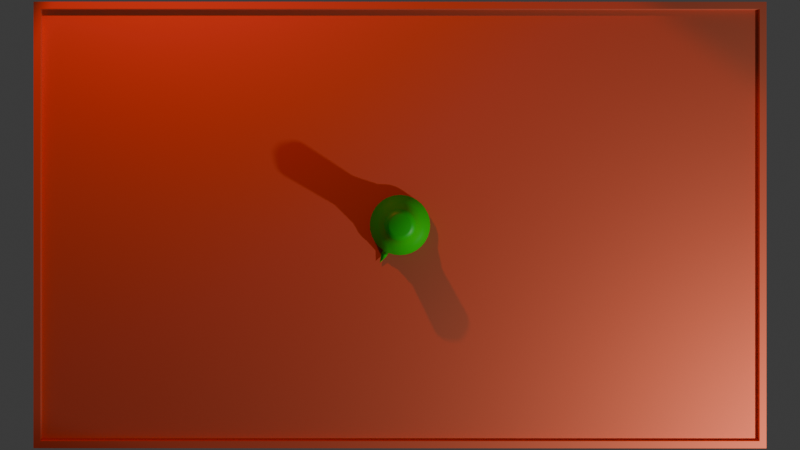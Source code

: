 # Source: AetherOneGo.blend  (saved by Blender 4.4.32; exported with 4.5.12 LTS)
import bpy
from mathutils import Matrix  # noqa: F401  (used for matrix-valued properties, if any)

bpy.ops.wm.read_factory_settings(use_empty=True)
scene = bpy.context.scene
scene.name = 'Scene'

# ---- collections
col_collection = bpy.data.collections.new('Collection'); scene.collection.children.link(col_collection)

# ---- materials (node trees are filled in below, after node groups)
mat_material = bpy.data.materials.new('Material')
mat_material.alpha_threshold = 0.0
mat_material.roughness = 0.5
mat_material.line_color = (0.0, 0.0, 0.0, 1.0)
mat_material_001 = bpy.data.materials.new('Material.001')

# ---- material node trees
mat_material.use_nodes = True; mat_material.node_tree.nodes.clear()
_N = mat_material.node_tree.nodes; _L = mat_material.node_tree.links
n0 = _N.new('ShaderNodeOutputMaterial'); n0.name = 'Material Output'; n0.location = (300, 300)
n1 = _N.new('ShaderNodeBsdfPrincipled'); n1.name = 'Principled BSDF'; n1.location = (10, 300)
n1.inputs[0].default_value = (0.7792, 0.16, 0.08062, 1.0)
n1.inputs[2].default_value = 1.0
n1.inputs[3].default_value = 1.45
_L.new(n1.outputs[0], n0.inputs[0])
n0.is_active_output = True
mat_material_001.use_nodes = True; mat_material_001.node_tree.nodes.clear()
_N = mat_material_001.node_tree.nodes; _L = mat_material_001.node_tree.links
n0 = _N.new('ShaderNodeBsdfPrincipled'); n0.name = 'Principled BSDF'; n0.location = (10, 300)
n0.inputs[0].default_value = (0.0, 0.8002, 0.004634, 1.0)
n1 = _N.new('ShaderNodeOutputMaterial'); n1.name = 'Material Output'; n1.location = (300, 300)
_L.new(n0.outputs[0], n1.inputs[0])
n1.is_active_output = True

# ---- world
world_world = bpy.data.worlds.new('World'); scene.world = world_world
world_world.use_nodes = True; world_world.node_tree.nodes.clear()
_N = world_world.node_tree.nodes; _L = world_world.node_tree.links
n0 = _N.new('ShaderNodeOutputWorld'); n0.name = 'World Output'; n0.location = (300, 300)
n1 = _N.new('ShaderNodeBackground'); n1.name = 'Background'; n1.location = (10, 300)
n1.inputs[0].default_value = (0.05088, 0.05088, 0.05088, 1.0)
_L.new(n1.outputs[0], n0.inputs[0])
n0.is_active_output = True
world_world.color = (0.05088, 0.05088, 0.05088)
world_world.sun_shadow_jitter_overblur = 0.0

# ---- cameras
cam_camera = bpy.data.cameras.new('Camera')
cam_camera.clip_end = 100.0
cam_camera.ortho_scale = 7.314

# ---- lights
light_light = bpy.data.lights.new('Light', 'SPOT')
light_light.energy = 1000.0
light_light.shadow_soft_size = 0.1
light_light.spot_size = 1.309
light_light_001 = bpy.data.lights.new('Light.001', 'SPOT')
light_light_001.color = (1.0, 0.09463, 0.0155)
light_light_001.energy = 1000.0
light_light_001.shadow_soft_size = 0.1
light_light_001.spot_size = 1.309

# ---- meshes
me_cube = bpy.data.meshes.new('Cube')
me_cube.from_pydata([(1.0, 1.0, 1.0), (1.0, 1.0, -1.0), (1.0, -1.0, 1.0), (1.0, -1.0, -1.0), (-1.0, 1.0, 1.0), (-1.0, 1.0, -1.0), (-1.0, -1.0, 1.0), (-1.0, -1.0, -1.0), (-1.0, 0.9813, -1.0), (-1.0, -0.9813, -1.0), (1.0, 0.9813, 1.0), (1.0, -0.9813, 1.0), (-1.0, -0.9813, 1.0), (-1.0, 0.9813, 1.0), (1.0, -0.9813, -1.0), (1.0, 0.9813, -1.0), (0.9678, 1.0, -1.0), (-0.9678, 1.0, -1.0), (0.9678, -1.0, 1.0), (-0.9678, -1.0, 1.0), (-0.9678, -1.0, -1.0), (0.9678, -1.0, -1.0), (-0.9678, 1.0, 1.0), (0.9678, 1.0, 1.0), (0.9678, 0.9813, -1.0), (-0.9678, 0.9813, -1.0), (0.9678, -0.9813, -1.0), (-0.9678, -0.9813, -1.0), (-0.9678, 0.9813, 1.0), (0.9678, 0.9813, 1.0), (-0.9678, -0.9813, 1.0), (0.9678, -0.9813, 1.0), (-0.9678, 0.9813, 0.6935), (0.9678, 0.9813, 0.6935), (-0.9678, -0.9813, 0.6935), (0.9678, -0.9813, 0.6935)], [], [(30, 12, 6, 19), (20, 19, 6, 7), (8, 13, 4, 5), (26, 14, 3, 21), (14, 11, 2, 3), (16, 23, 0, 1), (1, 0, 10, 15), (15, 10, 11, 14), (16, 1, 15, 24), (24, 15, 14, 26), (7, 6, 12, 9), (9, 12, 13, 8), (22, 4, 13, 28), (28, 13, 12, 30), (10, 29, 31, 11), (28, 30, 34, 32), (0, 23, 29, 10), (23, 22, 28, 29), (8, 25, 27, 9), (25, 24, 26, 27), (5, 17, 25, 8), (17, 16, 24, 25), (5, 4, 22, 17), (17, 22, 23, 16), (9, 27, 20, 7), (27, 26, 21, 20), (3, 2, 18, 21), (21, 18, 19, 20), (11, 31, 18, 2), (31, 30, 19, 18), (33, 32, 34, 35), (30, 31, 35, 34), (29, 28, 32, 33), (31, 29, 33, 35)])
_uv = me_cube.uv_layers.new(name='UVMap')
_uv.uv.foreach_set('vector', [0.871, 0.7477, 0.875, 0.7477, 0.875, 0.75, 0.871, 0.75, 0.375, 0.996, 0.625, 0.996, 0.625, 1.0, 0.375, 1.0, 0.375, 0.2477, 0.625, 0.2477, 0.625, 0.25, 0.375, 0.25, 0.371, 0.7477, 0.375, 0.7477, 0.375, 0.75, 0.371, 0.75, 0.375, 0.7477, 0.625, 0.7477, 0.625, 0.75, 0.375, 0.75, 0.375, 0.496, 0.625, 0.496, 0.625, 0.5, 0.375, 0.5, 0.375, 0.5, 0.625, 0.5, 0.625, 0.5023, 0.375, 0.5023, 0.375, 0.5023, 0.625, 0.5023, 0.625, 0.7477, 0.375, 0.7477, 0.371, 0.5, 0.375, 0.5, 0.375, 0.5023, 0.371, 0.5023, 0.371, 0.5023, 0.375, 0.5023, 0.375, 0.7477, 0.371, 0.7477, 0.375, 0.0, 0.625, 0.0, 0.625, 0.002341, 0.375, 0.002341, 0.375, 0.002341, 0.625, 0.002341, 0.625, 0.2477, 0.375, 0.2477, 0.871, 0.5, 0.875, 0.5, 0.875, 0.5023, 0.871, 0.5023, 0.871, 0.5023, 0.875, 0.5023, 0.875, 0.7477, 0.871, 0.7477, 0.625, 0.5023, 0.629, 0.5023, 0.629, 0.7477, 0.625, 0.7477, 0.871, 0.5023, 0.871, 0.7477, 0.871, 0.7477, 0.871, 0.5023, 0.625, 0.5, 0.629, 0.5, 0.629, 0.5023, 0.625, 0.5023, 0.629, 0.5, 0.871, 0.5, 0.871, 0.5023, 0.629, 0.5023, 0.125, 0.5023, 0.129, 0.5023, 0.129, 0.7477, 0.125, 0.7477, 0.129, 0.5023, 0.371, 0.5023, 0.371, 0.7477, 0.129, 0.7477, 0.125, 0.5, 0.129, 0.5, 0.129, 0.5023, 0.125, 0.5023, 0.129, 0.5, 0.371, 0.5, 0.371, 0.5023, 0.129, 0.5023, 0.375, 0.25, 0.625, 0.25, 0.625, 0.254, 0.375, 0.254, 0.375, 0.254, 0.625, 0.254, 0.625, 0.496, 0.375, 0.496, 0.125, 0.7477, 0.129, 0.7477, 0.129, 0.75, 0.125, 0.75, 0.129, 0.7477, 0.371, 0.7477, 0.371, 0.75, 0.129, 0.75, 0.375, 0.75, 0.625, 0.75, 0.625, 0.754, 0.375, 0.754, 0.375, 0.754, 0.625, 0.754, 0.625, 0.996, 0.375, 0.996, 0.625, 0.7477, 0.629, 0.7477, 0.629, 0.75, 0.625, 0.75, 0.629, 0.7477, 0.871, 0.7477, 0.871, 0.75, 0.629, 0.75, 0.629, 0.5023, 0.871, 0.5023, 0.871, 0.7477, 0.629, 0.7477, 0.871, 0.7477, 0.629, 0.7477, 0.629, 0.7477, 0.871, 0.7477, 0.629, 0.5023, 0.871, 0.5023, 0.871, 0.5023, 0.629, 0.5023, 0.629, 0.7477, 0.629, 0.5023, 0.629, 0.5023, 0.629, 0.7477])
me_cube.materials.append(mat_material)
me_cube.use_mirror_vertex_groups = False
me_cube.update()
me_cylinder = bpy.data.meshes.new('Cylinder')
me_cylinder.from_pydata([(0.0, 1.0, -1.0), (2.788e-09, 0.7697, -0.5947), (0.1951, 0.9808, -1.0), (0.1502, 0.7549, -0.5947), (0.3827, 0.9239, -1.0), (0.2946, 0.7111, -0.5947), (0.5556, 0.8315, -1.0), (0.4276, 0.64, -0.5947), (0.7071, 0.7071, -1.0), (0.5443, 0.5443, -0.5947), (0.8315, 0.5556, -1.0), (0.64, 0.4276, -0.5947), (0.9239, 0.3827, -1.0), (0.7111, 0.2946, -0.5947), (0.9808, 0.1951, -1.0), (0.7549, 0.1502, -0.5947), (1.0, 0.0, -1.0), (0.7697, 3.431e-09, -0.5947), (0.9808, -0.1951, -1.0), (0.7549, -0.1502, -0.5947), (0.9239, -0.3827, -1.0), (0.7111, -0.2946, -0.5947), (0.8315, -0.5556, -1.0), (0.64, -0.4276, -0.5947), (0.7071, -0.7071, -1.0), (0.5443, -0.5443, -0.5947), (0.5556, -0.8315, -1.0), (0.4276, -0.64, -0.5947), (0.3827, -0.9239, -1.0), (0.2946, -0.7111, -0.5947), (0.1951, -0.9808, -1.0), (0.1502, -0.7549, -0.5947), (0.0, -1.0, -1.0), (2.788e-09, -0.7697, -0.5947), (-0.1951, -0.9808, -1.0), (-0.1502, -0.7549, -0.5947), (-0.3827, -0.9239, -1.0), (-0.2946, -0.7111, -0.5947), (-0.5556, -0.8315, -1.0), (-0.4276, -0.64, -0.5947), (-0.7071, -0.7071, -1.0), (-0.5443, -0.5443, -0.5947), (-0.8315, -0.5556, -1.0), (-0.64, -0.4276, -0.5947), (-0.9239, -0.3827, -1.0), (-0.7111, -0.2946, -0.5947), (-0.9808, -0.1951, -1.0), (-0.7549, -0.1502, -0.5947), (-1.0, 0.0, -1.0), (-0.7697, 3.431e-09, -0.5947), (-0.9808, 0.1951, -1.0), (-0.7549, 0.1502, -0.5947), (-0.9239, 0.3827, -1.0), (-0.7111, 0.2946, -0.5947), (-0.8315, 0.5556, -1.0), (-0.64, 0.4276, -0.5947), (-0.7071, 0.7071, -1.0), (-0.5443, 0.5443, -0.5947), (-0.5556, 0.8315, -1.0), (-0.4276, 0.64, -0.5947), (-0.3827, 0.9239, -1.0), (-0.2946, 0.7111, -0.5947), (-0.1951, 0.9808, -1.0), (-0.1502, 0.7549, -0.5947), (0.0, 1.0, -0.7839), (0.1951, 0.9808, -0.7839), (0.3827, 0.9239, -0.7839), (0.5556, 0.8315, -0.7839), (0.7071, 0.7071, -0.7839), (0.8315, 0.5556, -0.7839), (0.9239, 0.3827, -0.7839), (0.9808, 0.1951, -0.7839), (1.0, 0.0, -0.7839), (0.9808, -0.1951, -0.7839), (0.9239, -0.3827, -0.7839), (0.8315, -0.5556, -0.7839), (0.7071, -0.7071, -0.7839), (0.5556, -0.8315, -0.7839), (0.3827, -0.9239, -0.7839), (0.1951, -0.9808, -0.7839), (0.0, -1.0, -0.7839), (-0.1951, -0.9808, -0.7839), (-0.3827, -0.9239, -0.7839), (-0.5556, -0.8315, -0.7839), (-0.7071, -0.7071, -0.7839), (-0.8315, -0.5556, -0.7839), (-0.9239, -0.3827, -0.7839), (-0.9808, -0.1951, -0.7839), (-1.0, 0.0, -0.7839), (-0.9808, 0.1951, -0.7839), (-0.9239, 0.3827, -0.7839), (-0.8315, 0.5556, -0.7839), (-0.7071, 0.7071, -0.7839), (-0.5556, 0.8315, -0.7839), (-0.3827, 0.9239, -0.7839), (-0.1951, 0.9808, -0.7839), (0.09927, 0.499, -0.1687), (-5.344e-09, 0.5088, -0.1687), (0.1947, 0.4701, -0.1687), (0.2827, 0.4231, -0.1687), (0.3598, 0.3598, -0.1687), (0.4231, 0.2827, -0.1687), (0.4701, 0.1947, -0.1687), (0.499, 0.09927, -0.1687), (0.5088, 3.531e-09, -0.1687), (0.499, -0.09927, -0.1687), (0.4701, -0.1947, -0.1687), (0.4231, -0.2827, -0.1687), (0.3598, -0.3598, -0.1687), (0.2827, -0.4231, -0.1687), (0.1947, -0.4701, -0.1687), (0.09927, -0.499, -0.1687), (-5.344e-09, -0.5088, -0.1687), (-0.09927, -0.499, -0.1687), (-0.1947, -0.4701, -0.1687), (-0.2827, -0.4231, -0.1687), (-0.3598, -0.3598, -0.1687), (-0.4231, -0.2827, -0.1687), (-0.4701, -0.1947, -0.1687), (-0.499, -0.09927, -0.1687), (-0.5088, 3.531e-09, -0.1687), (-0.499, 0.09927, -0.1687), (-0.4701, 0.1947, -0.1687), (-0.4231, 0.2827, -0.1687), (-0.3598, 0.3598, -0.1687), (-0.2827, 0.4231, -0.1687), (-0.1947, 0.4701, -0.1687), (-0.09927, 0.499, -0.1687), (0.09927, 0.499, 0.5155), (2.54e-09, 0.5088, 0.5155), (0.1947, 0.4701, 0.5155), (0.2827, 0.4231, 0.5155), (0.3598, 0.3598, 0.5155), (0.4231, 0.2827, 0.5155), (0.4701, 0.1947, 0.5155), (0.499, 0.09927, 0.5155), (0.5088, 3.531e-09, 0.5155), (0.499, -0.09927, 0.5155), (0.4701, -0.1947, 0.5155), (0.4231, -0.2827, 0.5155), (0.3598, -0.3598, 0.5155), (0.2827, -0.4231, 0.5155), (0.1947, -0.4701, 0.5155), (0.09927, -0.499, 0.5155), (2.54e-09, -0.5088, 0.5155), (-0.09927, -0.499, 0.5155), (-0.1947, -0.4701, 0.5155), (-0.2827, -0.4231, 0.5155), (-0.3598, -0.3598, 0.5155), (-0.4231, -0.2827, 0.5155), (-0.4701, -0.1947, 0.5155), (-0.499, -0.09927, 0.5155), (-0.5088, 3.531e-09, 0.5155), (-0.499, 0.09927, 0.5155), (-0.4701, 0.1947, 0.5155), (-0.4231, 0.2827, 0.5155), (-0.3598, 0.3598, 0.5155), (-0.2827, 0.4231, 0.5155), (-0.1947, 0.4701, 0.5155), (-0.09927, 0.499, 0.5155), (0.06621, 0.3328, 0.6015), (2.601e-09, 0.3394, 0.6015), (0.1299, 0.3135, 0.6015), (0.1885, 0.2822, 0.6015), (0.24, 0.24, 0.6015), (0.2822, 0.1885, 0.6015), (0.3135, 0.1299, 0.6015), (0.3328, 0.06621, 0.6015), (0.3394, 2.045e-09, 0.6015), (0.3328, -0.06621, 0.6015), (0.3135, -0.1299, 0.6015), (0.2822, -0.1885, 0.6015), (0.24, -0.24, 0.6015), (0.1885, -0.2822, 0.6015), (0.1299, -0.3135, 0.6015), (0.06621, -0.3328, 0.6015), (2.601e-09, -0.3394, 0.6015), (-0.06621, -0.3328, 0.6015), (-0.1299, -0.3135, 0.6015), (-0.1885, -0.2822, 0.6015), (-0.24, -0.24, 0.6015), (-0.2822, -0.1885, 0.6015), (-0.3135, -0.1299, 0.6015), (-0.3328, -0.06621, 0.6015), (-0.3394, 2.045e-09, 0.6015), (-0.3328, 0.06621, 0.6015), (-0.3135, 0.1299, 0.6015), (-0.2822, 0.1885, 0.6015), (-0.24, 0.24, 0.6015), (-0.1885, 0.2822, 0.6015), (-0.1299, 0.3135, 0.6015), (-0.06621, 0.3328, 0.6015), (1.047, -0.4487, -0.9623), (1.047, -0.4487, -1.0), (0.9549, -0.6215, -1.0), (0.9549, -0.6215, -0.9623), (1.268, -0.6775, -0.9944), (0.1951, 0.9808, -0.8079), (0.3827, 0.9239, -0.8079), (0.5556, 0.8315, -0.8079), (0.7071, 0.7071, -0.8079), (0.8315, 0.5556, -0.8079), (0.9239, 0.3827, -0.8079), (0.9808, 0.1951, -0.8079), (1.0, 0.0, -0.8079), (0.9808, -0.1951, -0.8079), (0.9239, -0.3827, -0.8079), (0.8315, -0.5556, -0.8079), (0.7071, -0.7071, -0.8079), (0.5556, -0.8315, -0.8079), (0.3827, -0.9239, -0.8079), (0.1951, -0.9808, -0.8079), (0.0, -1.0, -0.8079), (-0.1951, -0.9808, -0.8079), (-0.3827, -0.9239, -0.8079), (-0.5556, -0.8315, -0.8079), (-0.7071, -0.7071, -0.8079), (-0.8315, -0.5556, -0.8079), (-0.9239, -0.3827, -0.8079), (-0.9808, -0.1951, -0.8079), (-1.0, 0.0, -0.8079), (-0.9808, 0.1951, -0.8079), (-0.9239, 0.3827, -0.8079), (-0.8315, 0.5556, -0.8079), (-0.7071, 0.7071, -0.8079), (-0.5556, 0.8315, -0.8079), (-0.3827, 0.9239, -0.8079), (-0.1951, 0.9808, -0.8079), (0.0, 1.0, -0.8079), (1.047, -0.4487, -0.9665), (0.9549, -0.6215, -0.9665), (0.1951, 0.9808, -0.968), (0.3827, 0.9239, -0.968), (0.5556, 0.8315, -0.968), (0.7071, 0.7071, -0.968), (0.8315, 0.5556, -0.968), (0.9239, 0.3827, -0.968), (0.9808, 0.1951, -0.968), (1.0, 0.0, -0.968), (0.9808, -0.1951, -0.968), (0.9239, -0.3827, -0.968), (0.8315, -0.5556, -0.968), (0.7071, -0.7071, -0.968), (0.5556, -0.8315, -0.968), (0.3827, -0.9239, -0.968), (0.1951, -0.9808, -0.968), (0.0, -1.0, -0.968), (-0.1951, -0.9808, -0.968), (-0.3827, -0.9239, -0.968), (-0.5556, -0.8315, -0.968), (-0.7071, -0.7071, -0.968), (-0.8315, -0.5556, -0.968), (-0.9239, -0.3827, -0.968), (-0.9808, -0.1951, -0.968), (-1.0, 0.0, -0.968), (-0.9808, 0.1951, -0.968), (-0.9239, 0.3827, -0.968), (-0.8315, 0.5556, -0.968), (-0.7071, 0.7071, -0.968), (-0.5556, 0.8315, -0.968), (-0.3827, 0.9239, -0.968), (-0.1951, 0.9808, -0.968), (1.047, -0.4487, -0.9944), (0.9549, -0.6215, -0.9944), (1.231, -0.6394, -0.989), (1.215, -0.6682, -0.989), (0.0, 1.0, -0.968), (0.3658, -0.07276, 0.5845), (0.3446, -0.1427, 0.5845), (-0.3658, -0.07276, 0.5845), (-0.373, 2.339e-09, 0.5845), (0.3101, -0.2072, 0.5845), (-0.3658, 0.07276, 0.5845), (0.2637, -0.2637, 0.5845), (-0.3446, 0.1427, 0.5845), (0.2072, -0.3101, 0.5845), (-0.3101, 0.2072, 0.5845), (0.1427, -0.3446, 0.5845), (2.589e-09, 0.373, 0.5845), (0.07276, 0.3658, 0.5845), (-0.2637, 0.2637, 0.5845), (0.07276, -0.3658, 0.5845), (0.1427, 0.3446, 0.5845), (-0.2072, 0.3101, 0.5845), (2.589e-09, -0.373, 0.5845), (0.2072, 0.3101, 0.5845), (-0.1427, 0.3446, 0.5845), (-0.07276, -0.3658, 0.5845), (0.2637, 0.2637, 0.5845), (-0.07276, 0.3658, 0.5845), (-0.1427, -0.3446, 0.5845), (0.3101, 0.2072, 0.5845), (-0.2072, -0.3101, 0.5845), (0.3446, 0.1427, 0.5845), (-0.2637, -0.2637, 0.5845), (0.3658, 0.07276, 0.5845), (-0.3101, -0.2072, 0.5845), (0.373, 2.339e-09, 0.5845), (-0.3446, -0.1427, 0.5845), (0.4701, 0.1947, 0.4754), (0.499, 0.09927, 0.4754), (-0.3598, -0.3598, 0.4754), (-0.4231, -0.2827, 0.4754), (0.5088, 3.531e-09, 0.4754), (-0.4701, -0.1947, 0.4754), (0.499, -0.09927, 0.4754), (-0.499, -0.09927, 0.4754), (0.4701, -0.1947, 0.4754), (-0.5088, 3.531e-09, 0.4754), (0.4231, -0.2827, 0.4754), (-0.499, 0.09927, 0.4754), (0.3598, -0.3598, 0.4754), (-0.4701, 0.1947, 0.4754), (0.2827, -0.4231, 0.4754), (-0.4231, 0.2827, 0.4754), (0.1947, -0.4701, 0.4754), (2.079e-09, 0.5088, 0.4754), (0.09927, 0.499, 0.4754), (-0.3598, 0.3598, 0.4754), (0.09927, -0.499, 0.4754), (0.1947, 0.4701, 0.4754), (-0.2827, 0.4231, 0.4754), (2.079e-09, -0.5088, 0.4754), (0.2827, 0.4231, 0.4754), (-0.1947, 0.4701, 0.4754), (-0.09927, -0.499, 0.4754), (0.3598, 0.3598, 0.4754), (-0.09927, 0.499, 0.4754), (-0.1947, -0.4701, 0.4754), (0.4231, 0.2827, 0.4754), (-0.2827, -0.4231, 0.4754)], [], [(64, 1, 3, 65), (65, 3, 5, 66), (66, 5, 7, 67), (67, 7, 9, 68), (68, 9, 11, 69), (69, 11, 13, 70), (70, 13, 15, 71), (71, 15, 17, 72), (72, 17, 19, 73), (73, 19, 21, 74), (74, 21, 23, 75), (75, 23, 25, 76), (76, 25, 27, 77), (77, 27, 29, 78), (78, 29, 31, 79), (79, 31, 33, 80), (80, 33, 35, 81), (81, 35, 37, 82), (82, 37, 39, 83), (83, 39, 41, 84), (84, 41, 43, 85), (85, 43, 45, 86), (86, 45, 47, 87), (87, 47, 49, 88), (88, 49, 51, 89), (89, 51, 53, 90), (90, 53, 55, 91), (91, 55, 57, 92), (92, 57, 59, 93), (93, 59, 61, 94), (23, 21, 106, 107), (94, 61, 63, 95), (95, 63, 1, 64), (0, 2, 4, 6, 8, 10, 12, 14, 16, 18, 20, 22, 24, 26, 28, 30, 32, 34, 36, 38, 40, 42, 44, 46, 48, 50, 52, 54, 56, 58, 60, 62), (227, 95, 64, 228), (226, 94, 95, 227), (225, 93, 94, 226), (224, 92, 93, 225), (223, 91, 92, 224), (222, 90, 91, 223), (221, 89, 90, 222), (220, 88, 89, 221), (219, 87, 88, 220), (218, 86, 87, 219), (217, 85, 86, 218), (216, 84, 85, 217), (215, 83, 84, 216), (214, 82, 83, 215), (213, 81, 82, 214), (212, 80, 81, 213), (211, 79, 80, 212), (210, 78, 79, 211), (209, 77, 78, 210), (208, 76, 77, 209), (207, 75, 76, 208), (241, 22, 194, 263), (205, 73, 74, 206), (204, 72, 73, 205), (203, 71, 72, 204), (202, 70, 71, 203), (201, 69, 70, 202), (200, 68, 69, 201), (199, 67, 68, 200), (198, 66, 67, 199), (197, 65, 66, 198), (228, 64, 65, 197), (300, 299, 134, 135), (41, 39, 115, 116), (59, 57, 124, 125), (15, 13, 102, 103), (33, 31, 111, 112), (51, 49, 120, 121), (7, 5, 98, 99), (25, 23, 107, 108), (43, 41, 116, 117), (61, 59, 125, 126), (17, 15, 103, 104), (35, 33, 112, 113), (53, 51, 121, 122), (9, 7, 99, 100), (27, 25, 108, 109), (45, 43, 117, 118), (63, 61, 126, 127), (19, 17, 104, 105), (37, 35, 113, 114), (55, 53, 122, 123), (11, 9, 100, 101), (29, 27, 109, 110), (47, 45, 118, 119), (3, 1, 97, 96), (1, 63, 127, 97), (21, 19, 105, 106), (39, 37, 114, 115), (57, 55, 123, 124), (13, 11, 101, 102), (31, 29, 110, 111), (49, 47, 119, 120), (5, 3, 96, 98), (268, 267, 169, 170), (302, 301, 148, 149), (303, 300, 135, 136), (304, 302, 149, 150), (305, 303, 136, 137), (306, 304, 150, 151), (307, 305, 137, 138), (308, 306, 151, 152), (309, 307, 138, 139), (310, 308, 152, 153), (311, 309, 139, 140), (312, 310, 153, 154), (313, 311, 140, 141), (314, 312, 154, 155), (315, 313, 141, 142), (317, 316, 129, 128), (318, 314, 155, 156), (319, 315, 142, 143), (320, 317, 128, 130), (321, 318, 156, 157), (322, 319, 143, 144), (323, 320, 130, 131), (324, 321, 157, 158), (325, 322, 144, 145), (326, 323, 131, 132), (327, 324, 158, 159), (328, 325, 145, 146), (329, 326, 132, 133), (316, 327, 159, 129), (330, 328, 146, 147), (299, 329, 133, 134), (301, 330, 147, 148), (160, 161, 191, 190, 189, 188, 187, 186, 185, 184, 183, 182, 181, 180, 179, 178, 177, 176, 175, 174, 173, 172, 171, 170, 169, 168, 167, 166, 165, 164, 163, 162), (270, 269, 183, 184), (271, 268, 170, 171), (272, 270, 184, 185), (273, 271, 171, 172), (274, 272, 185, 186), (275, 273, 172, 173), (276, 274, 186, 187), (277, 275, 173, 174), (279, 278, 161, 160), (280, 276, 187, 188), (281, 277, 174, 175), (282, 279, 160, 162), (283, 280, 188, 189), (284, 281, 175, 176), (285, 282, 162, 163), (286, 283, 189, 190), (287, 284, 176, 177), (288, 285, 163, 164), (289, 286, 190, 191), (290, 287, 177, 178), (291, 288, 164, 165), (278, 289, 191, 161), (292, 290, 178, 179), (293, 291, 165, 166), (294, 292, 179, 180), (295, 293, 166, 167), (296, 294, 180, 181), (297, 295, 167, 168), (298, 296, 181, 182), (267, 297, 168, 169), (269, 298, 182, 183), (265, 263, 194, 196), (22, 20, 193, 194), (206, 74, 192, 229), (74, 75, 195, 192), (262, 229, 192, 264), (264, 265, 196), (194, 193, 196), (240, 206, 229, 262), (266, 228, 197, 231), (231, 197, 198, 232), (232, 198, 199, 233), (233, 199, 200, 234), (234, 200, 201, 235), (235, 201, 202, 236), (236, 202, 203, 237), (237, 203, 204, 238), (238, 204, 205, 239), (239, 205, 206, 240), (75, 207, 230, 195), (241, 207, 208, 242), (242, 208, 209, 243), (243, 209, 210, 244), (244, 210, 211, 245), (245, 211, 212, 246), (246, 212, 213, 247), (247, 213, 214, 248), (248, 214, 215, 249), (249, 215, 216, 250), (250, 216, 217, 251), (251, 217, 218, 252), (252, 218, 219, 253), (253, 219, 220, 254), (254, 220, 221, 255), (255, 221, 222, 256), (256, 222, 223, 257), (257, 223, 224, 258), (258, 224, 225, 259), (259, 225, 226, 260), (260, 226, 227, 261), (261, 227, 228, 266), (62, 261, 266, 0), (60, 260, 261, 62), (58, 259, 260, 60), (56, 258, 259, 58), (54, 257, 258, 56), (52, 256, 257, 54), (50, 255, 256, 52), (48, 254, 255, 50), (46, 253, 254, 48), (44, 252, 253, 46), (42, 251, 252, 44), (40, 250, 251, 42), (38, 249, 250, 40), (36, 248, 249, 38), (34, 247, 248, 36), (32, 246, 247, 34), (30, 245, 246, 32), (28, 244, 245, 30), (26, 243, 244, 28), (24, 242, 243, 26), (22, 241, 242, 24), (18, 239, 240, 20), (16, 238, 239, 18), (14, 237, 238, 16), (12, 236, 237, 14), (10, 235, 236, 12), (8, 234, 235, 10), (6, 233, 234, 8), (4, 232, 233, 6), (2, 231, 232, 4), (0, 266, 231, 2), (20, 240, 262, 193), (192, 195, 265, 264), (193, 262, 264, 196), (195, 230, 263, 265), (207, 241, 263, 230), (151, 150, 298, 269), (137, 136, 297, 267), (150, 149, 296, 298), (136, 135, 295, 297), (149, 148, 294, 296), (135, 134, 293, 295), (148, 147, 292, 294), (134, 133, 291, 293), (147, 146, 290, 292), (129, 159, 289, 278), (133, 132, 288, 291), (146, 145, 287, 290), (159, 158, 286, 289), (132, 131, 285, 288), (145, 144, 284, 287), (158, 157, 283, 286), (131, 130, 282, 285), (144, 143, 281, 284), (157, 156, 280, 283), (130, 128, 279, 282), (143, 142, 277, 281), (156, 155, 276, 280), (128, 129, 278, 279), (142, 141, 275, 277), (155, 154, 274, 276), (141, 140, 273, 275), (154, 153, 272, 274), (140, 139, 271, 273), (153, 152, 270, 272), (139, 138, 268, 271), (152, 151, 269, 270), (138, 137, 267, 268), (116, 115, 330, 301), (102, 101, 329, 299), (115, 114, 328, 330), (97, 127, 327, 316), (101, 100, 326, 329), (114, 113, 325, 328), (127, 126, 324, 327), (100, 99, 323, 326), (113, 112, 322, 325), (126, 125, 321, 324), (99, 98, 320, 323), (112, 111, 319, 322), (125, 124, 318, 321), (98, 96, 317, 320), (111, 110, 315, 319), (124, 123, 314, 318), (96, 97, 316, 317), (110, 109, 313, 315), (123, 122, 312, 314), (109, 108, 311, 313), (122, 121, 310, 312), (108, 107, 309, 311), (121, 120, 308, 310), (107, 106, 307, 309), (120, 119, 306, 308), (106, 105, 305, 307), (119, 118, 304, 306), (105, 104, 303, 305), (118, 117, 302, 304), (104, 103, 300, 303), (117, 116, 301, 302), (103, 102, 299, 300)])
me_cylinder.polygons.foreach_set('use_smooth', [True] * 302)
_uv = me_cylinder.uv_layers.new(name='UVMap')
_uv.uv.foreach_set('vector', [1.0, 0.554, 1.0, 1.0, 0.9688, 1.0, 0.9688, 0.554, 0.9688, 0.554, 0.9688, 1.0, 0.9375, 1.0, 0.9375, 0.554, 0.9375, 0.554, 0.9375, 1.0, 0.9062, 1.0, 0.9062, 0.554, 0.9062, 0.554, 0.9062, 1.0, 0.875, 1.0, 0.875, 0.554, 0.875, 0.554, 0.875, 1.0, 0.8438, 1.0, 0.8438, 0.554, 0.8438, 0.554, 0.8438, 1.0, 0.8125, 1.0, 0.8125, 0.554, 0.8125, 0.554, 0.8125, 1.0, 0.7812, 1.0, 0.7812, 0.554, 0.7812, 0.554, 0.7812, 1.0, 0.75, 1.0, 0.75, 0.554, 0.75, 0.554, 0.75, 1.0, 0.7188, 1.0, 0.7188, 0.554, 0.7188, 0.554, 0.7188, 1.0, 0.6875, 1.0, 0.6875, 0.554, 0.6875, 0.554, 0.6875, 1.0, 0.6562, 1.0, 0.6562, 0.554, 0.6562, 0.554, 0.6562, 1.0, 0.625, 1.0, 0.625, 0.554, 0.625, 0.554, 0.625, 1.0, 0.5938, 1.0, 0.5938, 0.554, 0.5938, 0.554, 0.5938, 1.0, 0.5625, 1.0, 0.5625, 0.554, 0.5625, 0.554, 0.5625, 1.0, 0.5312, 1.0, 0.5312, 0.554, 0.5312, 0.554, 0.5312, 1.0, 0.5, 1.0, 0.5, 0.554, 0.5, 0.554, 0.5, 1.0, 0.4688, 1.0, 0.4688, 0.554, 0.4688, 0.554, 0.4688, 1.0, 0.4375, 1.0, 0.4375, 0.554, 0.4375, 0.554, 0.4375, 1.0, 0.4062, 1.0, 0.4062, 0.554, 0.4062, 0.554, 0.4062, 1.0, 0.375, 1.0, 0.375, 0.554, 0.375, 0.554, 0.375, 1.0, 0.3438, 1.0, 0.3438, 0.554, 0.3438, 0.554, 0.3438, 1.0, 0.3125, 1.0, 0.3125, 0.554, 0.3125, 0.554, 0.3125, 1.0, 0.2812, 1.0, 0.2812, 0.554, 0.2812, 0.554, 0.2812, 1.0, 0.25, 1.0, 0.25, 0.554, 0.25, 0.554, 0.25, 1.0, 0.2188, 1.0, 0.2188, 0.554, 0.2188, 0.554, 0.2188, 1.0, 0.1875, 1.0, 0.1875, 0.554, 0.1875, 0.554, 0.1875, 1.0, 0.1562, 1.0, 0.1562, 0.554, 0.1562, 0.554, 0.1562, 1.0, 0.125, 1.0, 0.125, 0.554, 0.125, 0.554, 0.125, 1.0, 0.09375, 1.0, 0.09375, 0.554, 0.09375, 0.554, 0.09375, 1.0, 0.0625, 1.0, 0.0625, 0.554, 0.6562, 1.0, 0.6875, 1.0, 0.6875, 1.0, 0.6562, 1.0, 0.0625, 0.554, 0.0625, 1.0, 0.03125, 1.0, 0.03125, 0.554, 0.03125, 0.554, 0.03125, 1.0, 0.0, 1.0, 0.0, 0.554, 0.75, 0.49, 0.7968, 0.4854, 0.8418, 0.4717, 0.8833, 0.4496, 0.9197, 0.4197, 0.9496, 0.3833, 0.9717, 0.3418, 0.9854, 0.2968, 0.99, 0.25, 0.9854, 0.2032, 0.9717, 0.1582, 0.9496, 0.1167, 0.9197, 0.08029, 0.8833, 0.05045, 0.8418, 0.02827, 0.7968, 0.01461, 0.75, 0.01, 0.7032, 0.01461, 0.6582, 0.02827, 0.6167, 0.05045, 0.5803, 0.08029, 0.5504, 0.1167, 0.5283, 0.1582, 0.5146, 0.2032, 0.51, 0.25, 0.5146, 0.2968, 0.5283, 0.3418, 0.5504, 0.3833, 0.5803, 0.4197, 0.6167, 0.4496, 0.6582, 0.4717, 0.7032, 0.4854, 0.03125, 0.548, 0.03125, 0.554, 0.0, 0.554, 0.0, 0.548, 0.0625, 0.548, 0.0625, 0.554, 0.03125, 0.554, 0.03125, 0.548, 0.09375, 0.548, 0.09375, 0.554, 0.0625, 0.554, 0.0625, 0.548, 0.125, 0.548, 0.125, 0.554, 0.09375, 0.554, 0.09375, 0.548, 0.1562, 0.548, 0.1562, 0.554, 0.125, 0.554, 0.125, 0.548, 0.1875, 0.548, 0.1875, 0.554, 0.1562, 0.554, 0.1562, 0.548, 0.2188, 0.548, 0.2188, 0.554, 0.1875, 0.554, 0.1875, 0.548, 0.25, 0.548, 0.25, 0.554, 0.2188, 0.554, 0.2188, 0.548, 0.2812, 0.548, 0.2812, 0.554, 0.25, 0.554, 0.25, 0.548, 0.3125, 0.548, 0.3125, 0.554, 0.2812, 0.554, 0.2812, 0.548, 0.3438, 0.548, 0.3438, 0.554, 0.3125, 0.554, 0.3125, 0.548, 0.375, 0.548, 0.375, 0.554, 0.3438, 0.554, 0.3438, 0.548, 0.4062, 0.548, 0.4062, 0.554, 0.375, 0.554, 0.375, 0.548, 0.4375, 0.548, 0.4375, 0.554, 0.4062, 0.554, 0.4062, 0.548, 0.4688, 0.548, 0.4688, 0.554, 0.4375, 0.554, 0.4375, 0.548, 0.5, 0.548, 0.5, 0.554, 0.4688, 0.554, 0.4688, 0.548, 0.5312, 0.548, 0.5312, 0.554, 0.5, 0.554, 0.5, 0.548, 0.5625, 0.548, 0.5625, 0.554, 0.5312, 0.554, 0.5312, 0.548, 0.5938, 0.548, 0.5938, 0.554, 0.5625, 0.554, 0.5625, 0.548, 0.625, 0.548, 0.625, 0.554, 0.5938, 0.554, 0.5938, 0.548, 0.6562, 0.548, 0.6562, 0.554, 0.625, 0.554, 0.625, 0.548, 0.6562, 0.508, 0.6562, 0.5, 0.6562, 0.5, 0.6562, 0.508, 0.7188, 0.548, 0.7188, 0.554, 0.6875, 0.554, 0.6875, 0.548, 0.75, 0.548, 0.75, 0.554, 0.7188, 0.554, 0.7188, 0.548, 0.7812, 0.548, 0.7812, 0.554, 0.75, 0.554, 0.75, 0.548, 0.8125, 0.548, 0.8125, 0.554, 0.7812, 0.554, 0.7812, 0.548, 0.8438, 0.548, 0.8438, 0.554, 0.8125, 0.554, 0.8125, 0.548, 0.875, 0.548, 0.875, 0.554, 0.8438, 0.554, 0.8438, 0.548, 0.9062, 0.548, 0.9062, 0.554, 0.875, 0.554, 0.875, 0.548, 0.9375, 0.548, 0.9375, 0.554, 0.9062, 0.554, 0.9062, 0.548, 0.9688, 0.548, 0.9688, 0.554, 0.9375, 0.554, 0.9375, 0.548, 1.0, 0.548, 1.0, 0.554, 0.9688, 0.554, 0.9688, 0.548, 0.7812, 1.0, 0.8125, 1.0, 0.8125, 1.0, 0.7812, 1.0, 0.375, 1.0, 0.4062, 1.0, 0.4062, 1.0, 0.375, 1.0, 0.09375, 1.0, 0.125, 1.0, 0.125, 1.0, 0.09375, 1.0, 0.7812, 1.0, 0.8125, 1.0, 0.8125, 1.0, 0.7812, 1.0, 0.5, 1.0, 0.5312, 1.0, 0.5312, 1.0, 0.5, 1.0, 0.2188, 1.0, 0.25, 1.0, 0.25, 1.0, 0.2188, 1.0, 0.9062, 1.0, 0.9375, 1.0, 0.9375, 1.0, 0.9062, 1.0, 0.625, 1.0, 0.6562, 1.0, 0.6562, 1.0, 0.625, 1.0, 0.3438, 1.0, 0.375, 1.0, 0.375, 1.0, 0.3438, 1.0, 0.0625, 1.0, 0.09375, 1.0, 0.09375, 1.0, 0.0625, 1.0, 0.75, 1.0, 0.7812, 1.0, 0.7812, 1.0, 0.75, 1.0, 0.4688, 1.0, 0.5, 1.0, 0.5, 1.0, 0.4688, 1.0, 0.1875, 1.0, 0.2188, 1.0, 0.2188, 1.0, 0.1875, 1.0, 0.875, 1.0, 0.9062, 1.0, 0.9062, 1.0, 0.875, 1.0, 0.5938, 1.0, 0.625, 1.0, 0.625, 1.0, 0.5938, 1.0, 0.3125, 1.0, 0.3438, 1.0, 0.3438, 1.0, 0.3125, 1.0, 0.03125, 1.0, 0.0625, 1.0, 0.0625, 1.0, 0.03125, 1.0, 0.7188, 1.0, 0.75, 1.0, 0.75, 1.0, 0.7188, 1.0, 0.4375, 1.0, 0.4688, 1.0, 0.4688, 1.0, 0.4375, 1.0, 0.1562, 1.0, 0.1875, 1.0, 0.1875, 1.0, 0.1562, 1.0, 0.8438, 1.0, 0.875, 1.0, 0.875, 1.0, 0.8438, 1.0, 0.5625, 1.0, 0.5938, 1.0, 0.5938, 1.0, 0.5625, 1.0, 0.2812, 1.0, 0.3125, 1.0, 0.3125, 1.0, 0.2812, 1.0, 0.9688, 1.0, 1.0, 1.0, 1.0, 1.0, 0.9688, 1.0, 0.0, 1.0, 0.03125, 1.0, 0.03125, 1.0, 0.0, 1.0, 0.6875, 1.0, 0.7188, 1.0, 0.7188, 1.0, 0.6875, 1.0, 0.4062, 1.0, 0.4375, 1.0, 0.4375, 1.0, 0.4062, 1.0, 0.125, 1.0, 0.1562, 1.0, 0.1562, 1.0, 0.125, 1.0, 0.8125, 1.0, 0.8438, 1.0, 0.8438, 1.0, 0.8125, 1.0, 0.5312, 1.0, 0.5625, 1.0, 0.5625, 1.0, 0.5312, 1.0, 0.25, 1.0, 0.2812, 1.0, 0.2812, 1.0, 0.25, 1.0, 0.9375, 1.0, 0.9688, 1.0, 0.9688, 1.0, 0.9375, 1.0, 0.6875, 1.0, 0.7188, 1.0, 0.7188, 1.0, 0.6875, 1.0, 0.3438, 1.0, 0.375, 1.0, 0.375, 1.0, 0.3438, 1.0, 0.75, 1.0, 0.7812, 1.0, 0.7812, 1.0, 0.75, 1.0, 0.3125, 1.0, 0.3438, 1.0, 0.3438, 1.0, 0.3125, 1.0, 0.7188, 1.0, 0.75, 1.0, 0.75, 1.0, 0.7188, 1.0, 0.2812, 1.0, 0.3125, 1.0, 0.3125, 1.0, 0.2812, 1.0, 0.6875, 1.0, 0.7188, 1.0, 0.7188, 1.0, 0.6875, 1.0, 0.25, 1.0, 0.2812, 1.0, 0.2812, 1.0, 0.25, 1.0, 0.6562, 1.0, 0.6875, 1.0, 0.6875, 1.0, 0.6562, 1.0, 0.2188, 1.0, 0.25, 1.0, 0.25, 1.0, 0.2188, 1.0, 0.625, 1.0, 0.6562, 1.0, 0.6562, 1.0, 0.625, 1.0, 0.1875, 1.0, 0.2188, 1.0, 0.2188, 1.0, 0.1875, 1.0, 0.5937, 1.0, 0.625, 1.0, 0.625, 1.0, 0.5938, 1.0, 0.1562, 1.0, 0.1875, 1.0, 0.1875, 1.0, 0.1562, 1.0, 0.5625, 1.0, 0.5937, 1.0, 0.5938, 1.0, 0.5625, 1.0, 0.9688, 1.0, 1.0, 1.0, 1.0, 1.0, 0.9688, 1.0, 0.125, 1.0, 0.1562, 1.0, 0.1562, 1.0, 0.125, 1.0, 0.5312, 1.0, 0.5625, 1.0, 0.5625, 1.0, 0.5312, 1.0, 0.9375, 1.0, 0.9688, 1.0, 0.9688, 1.0, 0.9375, 1.0, 0.09375, 1.0, 0.125, 1.0, 0.125, 1.0, 0.09375, 1.0, 0.5, 1.0, 0.5312, 1.0, 0.5312, 1.0, 0.5, 1.0, 0.9062, 1.0, 0.9375, 1.0, 0.9375, 1.0, 0.9062, 1.0, 0.0625, 1.0, 0.09375, 1.0, 0.09375, 1.0, 0.0625, 1.0, 0.4688, 1.0, 0.5, 1.0, 0.5, 1.0, 0.4688, 1.0, 0.875, 1.0, 0.9062, 1.0, 0.9062, 1.0, 0.875, 1.0, 0.03125, 1.0, 0.0625, 1.0, 0.0625, 1.0, 0.03125, 1.0, 0.4375, 1.0, 0.4688, 1.0, 0.4688, 1.0, 0.4375, 1.0, 0.8438, 1.0, 0.875, 1.0, 0.875, 1.0, 0.8438, 1.0, 0.0, 1.0, 0.03125, 1.0, 0.03125, 1.0, 0.0, 1.0, 0.4062, 1.0, 0.4375, 1.0, 0.4375, 1.0, 0.4062, 1.0, 0.8125, 1.0, 0.8438, 1.0, 0.8438, 1.0, 0.8125, 1.0, 0.375, 1.0, 0.4062, 1.0, 0.4062, 1.0, 0.375, 1.0, 0.2968, 0.4854, 0.25, 0.49, 0.2032, 0.4854, 0.1582, 0.4717, 0.1167, 0.4496, 0.08029, 0.4197, 0.05045, 0.3833, 0.02827, 0.3418, 0.01461, 0.2968, 0.01, 0.25, 0.01461, 0.2032, 0.02827, 0.1582, 0.05045, 0.1167, 0.08029, 0.08029, 0.1167, 0.05045, 0.1582, 0.02827, 0.2032, 0.01461, 0.25, 0.01, 0.2968, 0.01461, 0.3418, 0.02827, 0.3833, 0.05045, 0.4197, 0.08029, 0.4496, 0.1167, 0.4717, 0.1582, 0.4854, 0.2032, 0.49, 0.25, 0.4854, 0.2968, 0.4717, 0.3418, 0.4496, 0.3833, 0.4197, 0.4197, 0.3833, 0.4496, 0.3418, 0.4717, 0.25, 1.0, 0.2812, 1.0, 0.2812, 1.0, 0.25, 1.0, 0.6562, 1.0, 0.6875, 1.0, 0.6875, 1.0, 0.6562, 1.0, 0.2188, 1.0, 0.25, 1.0, 0.25, 1.0, 0.2188, 1.0, 0.625, 1.0, 0.6562, 1.0, 0.6562, 1.0, 0.625, 1.0, 0.1875, 1.0, 0.2188, 1.0, 0.2188, 1.0, 0.1875, 1.0, 0.5938, 1.0, 0.625, 1.0, 0.625, 1.0, 0.5938, 1.0, 0.1562, 1.0, 0.1875, 1.0, 0.1875, 1.0, 0.1562, 1.0, 0.5625, 1.0, 0.5938, 1.0, 0.5938, 1.0, 0.5625, 1.0, 0.9688, 1.0, 1.0, 1.0, 1.0, 1.0, 0.9688, 1.0, 0.125, 1.0, 0.1562, 1.0, 0.1562, 1.0, 0.125, 1.0, 0.5312, 1.0, 0.5625, 1.0, 0.5625, 1.0, 0.5312, 1.0, 0.9375, 1.0, 0.9688, 1.0, 0.9688, 1.0, 0.9375, 1.0, 0.09375, 1.0, 0.125, 1.0, 0.125, 1.0, 0.09375, 1.0, 0.5, 1.0, 0.5312, 1.0, 0.5312, 1.0, 0.5, 1.0, 0.9062, 1.0, 0.9375, 1.0, 0.9375, 1.0, 0.9062, 1.0, 0.0625, 1.0, 0.09375, 1.0, 0.09375, 1.0, 0.0625, 1.0, 0.4688, 1.0, 0.5, 1.0, 0.5, 1.0, 0.4688, 1.0, 0.875, 1.0, 0.9062, 1.0, 0.9062, 1.0, 0.875, 1.0, 0.03125, 1.0, 0.0625, 1.0, 0.0625, 1.0, 0.03125, 1.0, 0.4375, 1.0, 0.4688, 1.0, 0.4688, 1.0, 0.4375, 1.0, 0.8438, 1.0, 0.875, 1.0, 0.875, 1.0, 0.8438, 1.0, 0.0, 1.0, 0.03125, 1.0, 0.03125, 1.0, 0.0, 1.0, 0.4062, 1.0, 0.4375, 1.0, 0.4375, 1.0, 0.4062, 1.0, 0.8125, 1.0, 0.8438, 1.0, 0.8438, 1.0, 0.8125, 1.0, 0.375, 1.0, 0.4062, 1.0, 0.4062, 1.0, 0.375, 1.0, 0.7812, 1.0, 0.8125, 1.0, 0.8125, 1.0, 0.7812, 1.0, 0.3438, 1.0, 0.375, 1.0, 0.375, 1.0, 0.3438, 1.0, 0.75, 1.0, 0.7812, 1.0, 0.7812, 1.0, 0.75, 1.0, 0.3125, 1.0, 0.3438, 1.0, 0.3438, 1.0, 0.3125, 1.0, 0.7188, 1.0, 0.75, 1.0, 0.75, 1.0, 0.7188, 1.0, 0.2812, 1.0, 0.3125, 1.0, 0.3125, 1.0, 0.2812, 1.0, 0.6562, 0.554, 0.6562, 0.508, 0.6562, 0.5, 0.6562, 0.554, 0.9496, 0.1167, 0.9717, 0.1582, 0.9717, 0.1582, 0.9496, 0.1167, 0.6875, 0.548, 0.6875, 0.554, 0.6875, 0.554, 0.6875, 0.548, 0.6875, 0.554, 0.6562, 0.554, 0.6562, 0.554, 0.6875, 0.554, 0.6875, 0.508, 0.6875, 0.548, 0.6875, 0.554, 0.6875, 0.509, 0.6875, 0.554, 0.6823, 0.554, 0.6875, 0.554, 0.9496, 0.1167, 0.9717, 0.1582, 0.9496, 0.1167, 0.6875, 0.508, 0.6875, 0.548, 0.6875, 0.548, 0.6875, 0.508, 1.0, 0.508, 1.0, 0.548, 0.9688, 0.548, 0.9688, 0.508, 0.9688, 0.508, 0.9688, 0.548, 0.9375, 0.548, 0.9375, 0.508, 0.9375, 0.508, 0.9375, 0.548, 0.9062, 0.548, 0.9062, 0.508, 0.9062, 0.508, 0.9062, 0.548, 0.875, 0.548, 0.875, 0.508, 0.875, 0.508, 0.875, 0.548, 0.8438, 0.548, 0.8438, 0.508, 0.8438, 0.508, 0.8438, 0.548, 0.8125, 0.548, 0.8125, 0.508, 0.8125, 0.508, 0.8125, 0.548, 0.7812, 0.548, 0.7812, 0.508, 0.7812, 0.508, 0.7812, 0.548, 0.75, 0.548, 0.75, 0.508, 0.75, 0.508, 0.75, 0.548, 0.7188, 0.548, 0.7188, 0.508, 0.7188, 0.508, 0.7188, 0.548, 0.6875, 0.548, 0.6875, 0.508, 0.6562, 0.554, 0.6562, 0.548, 0.6562, 0.548, 0.6562, 0.554, 0.6562, 0.508, 0.6562, 0.548, 0.625, 0.548, 0.625, 0.508, 0.625, 0.508, 0.625, 0.548, 0.5938, 0.548, 0.5938, 0.508, 0.5938, 0.508, 0.5938, 0.548, 0.5625, 0.548, 0.5625, 0.508, 0.5625, 0.508, 0.5625, 0.548, 0.5312, 0.548, 0.5312, 0.508, 0.5312, 0.508, 0.5312, 0.548, 0.5, 0.548, 0.5, 0.508, 0.5, 0.508, 0.5, 0.548, 0.4688, 0.548, 0.4688, 0.508, 0.4688, 0.508, 0.4688, 0.548, 0.4375, 0.548, 0.4375, 0.508, 0.4375, 0.508, 0.4375, 0.548, 0.4062, 0.548, 0.4062, 0.508, 0.4062, 0.508, 0.4062, 0.548, 0.375, 0.548, 0.375, 0.508, 0.375, 0.508, 0.375, 0.548, 0.3438, 0.548, 0.3438, 0.508, 0.3438, 0.508, 0.3438, 0.548, 0.3125, 0.548, 0.3125, 0.508, 0.3125, 0.508, 0.3125, 0.548, 0.2812, 0.548, 0.2812, 0.508, 0.2812, 0.508, 0.2812, 0.548, 0.25, 0.548, 0.25, 0.508, 0.25, 0.508, 0.25, 0.548, 0.2188, 0.548, 0.2188, 0.508, 0.2188, 0.508, 0.2188, 0.548, 0.1875, 0.548, 0.1875, 0.508, 0.1875, 0.508, 0.1875, 0.548, 0.1562, 0.548, 0.1562, 0.508, 0.1562, 0.508, 0.1562, 0.548, 0.125, 0.548, 0.125, 0.508, 0.125, 0.508, 0.125, 0.548, 0.09375, 0.548, 0.09375, 0.508, 0.09375, 0.508, 0.09375, 0.548, 0.0625, 0.548, 0.0625, 0.508, 0.0625, 0.508, 0.0625, 0.548, 0.03125, 0.548, 0.03125, 0.508, 0.03125, 0.508, 0.03125, 0.548, 0.0, 0.548, 0.0, 0.508, 0.03125, 0.5, 0.03125, 0.508, 0.0, 0.508, 0.0, 0.5, 0.0625, 0.5, 0.0625, 0.508, 0.03125, 0.508, 0.03125, 0.5, 0.09375, 0.5, 0.09375, 0.508, 0.0625, 0.508, 0.0625, 0.5, 0.125, 0.5, 0.125, 0.508, 0.09375, 0.508, 0.09375, 0.5, 0.1562, 0.5, 0.1562, 0.508, 0.125, 0.508, 0.125, 0.5, 0.1875, 0.5, 0.1875, 0.508, 0.1562, 0.508, 0.1562, 0.5, 0.2188, 0.5, 0.2188, 0.508, 0.1875, 0.508, 0.1875, 0.5, 0.25, 0.5, 0.25, 0.508, 0.2188, 0.508, 0.2188, 0.5, 0.2812, 0.5, 0.2812, 0.508, 0.25, 0.508, 0.25, 0.5, 0.3125, 0.5, 0.3125, 0.508, 0.2812, 0.508, 0.2812, 0.5, 0.3438, 0.5, 0.3438, 0.508, 0.3125, 0.508, 0.3125, 0.5, 0.375, 0.5, 0.375, 0.508, 0.3438, 0.508, 0.3438, 0.5, 0.4062, 0.5, 0.4062, 0.508, 0.375, 0.508, 0.375, 0.5, 0.4375, 0.5, 0.4375, 0.508, 0.4062, 0.508, 0.4062, 0.5, 0.4688, 0.5, 0.4688, 0.508, 0.4375, 0.508, 0.4375, 0.5, 0.5, 0.5, 0.5, 0.508, 0.4688, 0.508, 0.4688, 0.5, 0.5312, 0.5, 0.5312, 0.508, 0.5, 0.508, 0.5, 0.5, 0.5625, 0.5, 0.5625, 0.508, 0.5312, 0.508, 0.5312, 0.5, 0.5938, 0.5, 0.5938, 0.508, 0.5625, 0.508, 0.5625, 0.5, 0.625, 0.5, 0.625, 0.508, 0.5938, 0.508, 0.5938, 0.5, 0.6562, 0.5, 0.6562, 0.508, 0.625, 0.508, 0.625, 0.5, 0.7188, 0.5, 0.7188, 0.508, 0.6875, 0.508, 0.6875, 0.5, 0.75, 0.5, 0.75, 0.508, 0.7188, 0.508, 0.7188, 0.5, 0.7812, 0.5, 0.7812, 0.508, 0.75, 0.508, 0.75, 0.5, 0.8125, 0.5, 0.8125, 0.508, 0.7812, 0.508, 0.7812, 0.5, 0.8438, 0.5, 0.8438, 0.508, 0.8125, 0.508, 0.8125, 0.5, 0.875, 0.5, 0.875, 0.508, 0.8438, 0.508, 0.8438, 0.5, 0.9062, 0.5, 0.9062, 0.508, 0.875, 0.508, 0.875, 0.5, 0.9375, 0.5, 0.9375, 0.508, 0.9062, 0.508, 0.9062, 0.5, 0.9688, 0.5, 0.9688, 0.508, 0.9375, 0.508, 0.9375, 0.5, 1.0, 0.5, 1.0, 0.508, 0.9688, 0.508, 0.9688, 0.5, 0.6875, 0.5, 0.6875, 0.508, 0.6875, 0.508, 0.6875, 0.5, 0.6875, 0.554, 0.6562, 0.554, 0.6823, 0.554, 0.6875, 0.554, 0.6875, 0.5, 0.6875, 0.508, 0.6875, 0.509, 0.6875, 0.5, 0.6562, 0.554, 0.6562, 0.548, 0.6562, 0.508, 0.6562, 0.554, 0.6562, 0.548, 0.6562, 0.508, 0.6562, 0.508, 0.6562, 0.548, 0.2812, 1.0, 0.3125, 1.0, 0.3125, 1.0, 0.2812, 1.0, 0.7188, 1.0, 0.75, 1.0, 0.75, 1.0, 0.7188, 1.0, 0.3125, 1.0, 0.3438, 1.0, 0.3438, 1.0, 0.3125, 1.0, 0.75, 1.0, 0.7812, 1.0, 0.7812, 1.0, 0.75, 1.0, 0.3438, 1.0, 0.375, 1.0, 0.375, 1.0, 0.3438, 1.0, 0.7812, 1.0, 0.8125, 1.0, 0.8125, 1.0, 0.7812, 1.0, 0.375, 1.0, 0.4062, 1.0, 0.4062, 1.0, 0.375, 1.0, 0.8125, 1.0, 0.8438, 1.0, 0.8438, 1.0, 0.8125, 1.0, 0.4062, 1.0, 0.4375, 1.0, 0.4375, 1.0, 0.4062, 1.0, 0.0, 1.0, 0.03125, 1.0, 0.03125, 1.0, 0.0, 1.0, 0.8438, 1.0, 0.875, 1.0, 0.875, 1.0, 0.8438, 1.0, 0.4375, 1.0, 0.4688, 1.0, 0.4688, 1.0, 0.4375, 1.0, 0.03125, 1.0, 0.0625, 1.0, 0.0625, 1.0, 0.03125, 1.0, 0.875, 1.0, 0.9062, 1.0, 0.9062, 1.0, 0.875, 1.0, 0.4688, 1.0, 0.5, 1.0, 0.5, 1.0, 0.4688, 1.0, 0.0625, 1.0, 0.09375, 1.0, 0.09375, 1.0, 0.0625, 1.0, 0.9062, 1.0, 0.9375, 1.0, 0.9375, 1.0, 0.9062, 1.0, 0.5, 1.0, 0.5312, 1.0, 0.5312, 1.0, 0.5, 1.0, 0.09375, 1.0, 0.125, 1.0, 0.125, 1.0, 0.09375, 1.0, 0.9375, 1.0, 0.9688, 1.0, 0.9688, 1.0, 0.9375, 1.0, 0.5312, 1.0, 0.5625, 1.0, 0.5625, 1.0, 0.5312, 1.0, 0.125, 1.0, 0.1562, 1.0, 0.1562, 1.0, 0.125, 1.0, 0.9688, 1.0, 1.0, 1.0, 1.0, 1.0, 0.9688, 1.0, 0.5625, 1.0, 0.5938, 1.0, 0.5938, 1.0, 0.5625, 1.0, 0.1562, 1.0, 0.1875, 1.0, 0.1875, 1.0, 0.1562, 1.0, 0.5938, 1.0, 0.625, 1.0, 0.625, 1.0, 0.5938, 1.0, 0.1875, 1.0, 0.2188, 1.0, 0.2188, 1.0, 0.1875, 1.0, 0.625, 1.0, 0.6562, 1.0, 0.6562, 1.0, 0.625, 1.0, 0.2188, 1.0, 0.25, 1.0, 0.25, 1.0, 0.2188, 1.0, 0.6562, 1.0, 0.6875, 1.0, 0.6875, 1.0, 0.6562, 1.0, 0.25, 1.0, 0.2812, 1.0, 0.2812, 1.0, 0.25, 1.0, 0.6875, 1.0, 0.7188, 1.0, 0.7188, 1.0, 0.6875, 1.0, 0.375, 1.0, 0.4062, 1.0, 0.4062, 1.0, 0.375, 1.0, 0.8125, 1.0, 0.8438, 1.0, 0.8438, 1.0, 0.8125, 1.0, 0.4062, 1.0, 0.4375, 1.0, 0.4375, 1.0, 0.4062, 1.0, 0.0, 1.0, 0.03125, 1.0, 0.03125, 1.0, 0.0, 1.0, 0.8438, 1.0, 0.875, 1.0, 0.875, 1.0, 0.8438, 1.0, 0.4375, 1.0, 0.4688, 1.0, 0.4688, 1.0, 0.4375, 1.0, 0.03125, 1.0, 0.0625, 1.0, 0.0625, 1.0, 0.03125, 1.0, 0.875, 1.0, 0.9062, 1.0, 0.9062, 1.0, 0.875, 1.0, 0.4688, 1.0, 0.5, 1.0, 0.5, 1.0, 0.4688, 1.0, 0.0625, 1.0, 0.09375, 1.0, 0.09375, 1.0, 0.0625, 1.0, 0.9062, 1.0, 0.9375, 1.0, 0.9375, 1.0, 0.9062, 1.0, 0.5, 1.0, 0.5312, 1.0, 0.5312, 1.0, 0.5, 1.0, 0.09375, 1.0, 0.125, 1.0, 0.125, 1.0, 0.09375, 1.0, 0.9375, 1.0, 0.9688, 1.0, 0.9688, 1.0, 0.9375, 1.0, 0.5312, 1.0, 0.5625, 1.0, 0.5625, 1.0, 0.5312, 1.0, 0.125, 1.0, 0.1562, 1.0, 0.1562, 1.0, 0.125, 1.0, 0.9688, 1.0, 1.0, 1.0, 1.0, 1.0, 0.9688, 1.0, 0.5625, 1.0, 0.5938, 1.0, 0.5937, 1.0, 0.5625, 1.0, 0.1562, 1.0, 0.1875, 1.0, 0.1875, 1.0, 0.1562, 1.0, 0.5938, 1.0, 0.625, 1.0, 0.625, 1.0, 0.5937, 1.0, 0.1875, 1.0, 0.2188, 1.0, 0.2188, 1.0, 0.1875, 1.0, 0.625, 1.0, 0.6562, 1.0, 0.6562, 1.0, 0.625, 1.0, 0.2188, 1.0, 0.25, 1.0, 0.25, 1.0, 0.2188, 1.0, 0.6562, 1.0, 0.6875, 1.0, 0.6875, 1.0, 0.6562, 1.0, 0.25, 1.0, 0.2812, 1.0, 0.2812, 1.0, 0.25, 1.0, 0.6875, 1.0, 0.7188, 1.0, 0.7188, 1.0, 0.6875, 1.0, 0.2812, 1.0, 0.3125, 1.0, 0.3125, 1.0, 0.2812, 1.0, 0.7188, 1.0, 0.75, 1.0, 0.75, 1.0, 0.7188, 1.0, 0.3125, 1.0, 0.3438, 1.0, 0.3438, 1.0, 0.3125, 1.0, 0.75, 1.0, 0.7812, 1.0, 0.7812, 1.0, 0.75, 1.0, 0.3438, 1.0, 0.375, 1.0, 0.375, 1.0, 0.3438, 1.0, 0.7812, 1.0, 0.8125, 1.0, 0.8125, 1.0, 0.7812, 1.0])
me_cylinder.materials.append(mat_material_001)
me_cylinder.update()

# ---- objects
ob_devicebase = bpy.data.objects.new('DeviceBase', me_cube)
ob_light = bpy.data.objects.new('Light', light_light)
ob_camera = bpy.data.objects.new('Camera', cam_camera)
ob_knob = bpy.data.objects.new('Knob', me_cylinder)
ob_light_001 = bpy.data.objects.new('Light.001', light_light_001)

# ---- transforms, parenting, visibility, modifiers, constraints
ob_devicebase.location = (0.0, 0.0, -0.2755)
ob_devicebase.scale = (3.079, 5.054, 0.2645)
ob_devicebase.lock_rotations_4d = False
ob_devicebase.empty_display_type = 'ARROWS'
ob_devicebase.lineart.crease_threshold = 0.0
ob_light.location = (4.008, 6.502, 3.446)
ob_light.rotation_euler = (0.8577, 0.6314, 1.939)
ob_light.lock_rotations_4d = False
ob_light.empty_display_type = 'ARROWS'
ob_light.color = (0.0, 0.0, 0.0, 0.0)
ob_light.lineart.crease_threshold = 0.0
ob_camera.location = (0.0, 0.0, 15.31)
ob_camera.rotation_euler = (0.0, -0.0, 1.571)
ob_camera.scale = (1.0, 1.0, 1.0)
ob_camera.lock_rotations_4d = False
ob_camera.empty_display_type = 'ARROWS'
ob_camera.color = (0.0, 0.0, 0.0, 0.0)
ob_camera.display_type = 'WIRE'
ob_camera.lineart.crease_threshold = 0.0
ob_knob.location = (0.0, 0.0, 0.3489)
ob_knob.scale = (0.4147, 0.4147, 0.4147)
ob_light_001.location = (-6.674, -3.484, 3.792)
ob_light_001.rotation_euler = (0.8577, 0.6314, 4.618)
ob_light_001.lock_rotations_4d = False
ob_light_001.empty_display_type = 'ARROWS'
ob_light_001.color = (0.0, 0.0, 0.0, 0.0)
ob_light_001.lineart.crease_threshold = 0.0

# ---- collection membership
col_collection.objects.link(ob_devicebase)
col_collection.objects.link(ob_light)
col_collection.objects.link(ob_camera)
col_collection.objects.link(ob_knob)
col_collection.objects.link(ob_light_001)

# ---- scene / render settings (as saved in the file)
scene.camera = ob_camera
scene.frame_start = 1; scene.frame_end = 250; scene.frame_set(1)
scene.render.engine = 'CYCLES'
scene.cycles.denoising_use_gpu = True
scene.cycles.samples = 100
bpy.context.view_layer.update()
